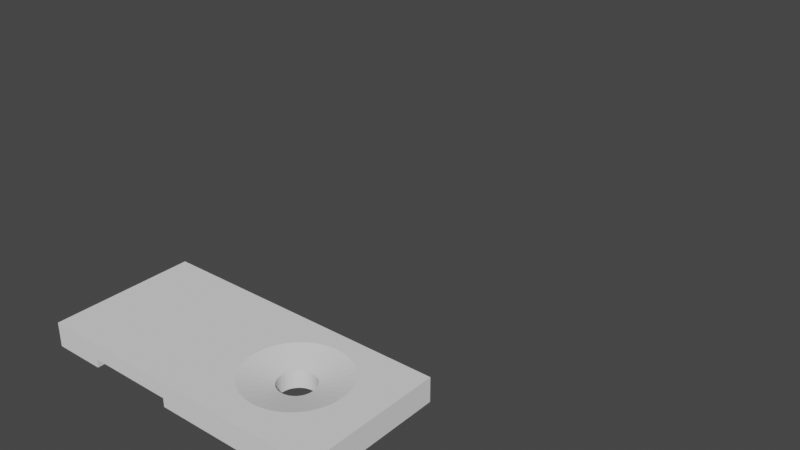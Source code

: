 # Source: presillas.blend  (saved by Blender 3.3.6; exported with 4.5.12 LTS)
import bpy
from mathutils import Matrix  # noqa: F401  (used for matrix-valued properties, if any)

bpy.ops.wm.read_factory_settings(use_empty=True)
scene = bpy.context.scene
scene.name = 'Scene'

# ---- collections
col_collection = bpy.data.collections.new('Collection'); scene.collection.children.link(col_collection)

# ---- world
world_world = bpy.data.worlds.new('World'); scene.world = world_world
world_world.use_nodes = True; world_world.node_tree.nodes.clear()
_N = world_world.node_tree.nodes; _L = world_world.node_tree.links
n0 = _N.new('ShaderNodeOutputWorld'); n0.name = 'World Output'; n0.location = (300, 300)
n1 = _N.new('ShaderNodeBackground'); n1.name = 'Background'; n1.location = (10, 300)
n1.inputs[0].default_value = (0.05088, 0.05088, 0.05088, 1.0)
_L.new(n1.outputs[0], n0.inputs[0])
n0.is_active_output = True
world_world.color = (0.05088, 0.05088, 0.05088)
world_world.use_sun_shadow = False
world_world.sun_shadow_jitter_overblur = 0.0

# ---- meshes
me_cube = bpy.data.meshes.new('Cube')
me_cube.from_pydata([], [], [])
_uv = me_cube.uv_layers.new(name='UVMap')
_uv.uv.foreach_set('vector', [])
me_cube.materials.append(None)
me_cube.update()
me_cube_005 = bpy.data.meshes.new('Cube.005')
me_cube_005.from_pydata([], [], [])
_uv = me_cube_005.uv_layers.new(name='UVMap')
_uv.uv.foreach_set('vector', [])
me_cube_005.materials.append(None)
me_cube_005.update()
me_cube_006 = bpy.data.meshes.new('Cube.006')
me_cube_006.from_pydata([(0.28, 0.01765, -0.2593), (0.2829, -0.01118, -0.2593), (0.2829, 0.04648, -0.2593), (0.3049, -0.06445, -0.2593), (0.3049, 0.09975, -0.2593), (0.2913, -0.0389, -0.2593), (0.2913, 0.0742, -0.2593), (0.3457, -0.1052, -0.2593), (0.3457, 0.1405, -0.2593), (0.399, -0.1273, -0.2593), (0.399, 0.1626, -0.2593), (0.3712, -0.1189, -0.2593), (0.3712, 0.1542, -0.2593), (0.3233, -0.08684, -0.2593), (0.3233, 0.1221, -0.2593), (0.4566, -0.1273, -0.2593), (0.4566, 0.1626, -0.2593), (0.5099, -0.1052, -0.2593), (0.5099, 0.1405, -0.2593), (0.4843, -0.1189, -0.2593), (0.4843, 0.1542, -0.2593), (0.5507, -0.06445, -0.2593), (0.5507, 0.09975, -0.2593), (0.5756, 0.01765, -0.2593), (0.5727, -0.01118, -0.2593), (0.5727, 0.04648, -0.2593), (0.5643, -0.0389, -0.2593), (0.5643, 0.0742, -0.2593), (0.5323, -0.08684, -0.2593), (0.5323, 0.1221, -0.2593), (0.4278, 0.1654, -0.2593), (0.4278, -0.1301, -0.2593), (0.0429, 0.1752, 0.1976), (0.1945, 0.3599, 0.1976), (0.3429, 0.4214, 0.1976), (0.2657, 0.398, 0.1976), (0.01157, 0.01765, 0.1976), (0.1945, -0.3247, 0.1976), (0.4232, -0.394, 0.1976), (0.5808, -0.3627, 0.1976), (0.5808, 0.398, 0.1976), (0.7144, -0.2735, 0.1976), (0.7144, 0.3088, 0.1976), (0.652, -0.3247, 0.1976), (0.8036, -0.1399, 0.1976), (0.827, -0.06267, 0.1976), (0.7655, -0.2111, 0.1976), (0.7655, 0.2464, 0.1976), (0.5036, -0.3861, 0.1976), (-0.9482, 0.5839, 0.02373), (-0.9482, -0.6153, 0.02373), (0.8349, 0.01765, 0.1976), (0.5036, 0.4214, 0.1976), (0.08095, 0.2464, 0.1976), (0.1321, 0.3088, 0.1976), (0.01948, -0.06267, 0.1976), (0.01948, 0.09796, 0.1976), (0.1321, -0.2735, 0.1976), (0.2657, -0.3627, 0.1976), (0.4232, 0.4293, 0.1976), (0.8036, 0.1752, 0.1976), (0.652, 0.3599, 0.1976), (0.827, 0.09796, 0.1976), (0.08095, -0.2111, 0.1976), (0.0429, -0.1399, 0.1976), (0.3429, -0.3861, 0.1976), (0.3049, 0.09975, 0.06252), (0.5507, -0.06445, 0.06252), (0.4278, -0.1301, 0.06252), (0.3457, 0.1405, 0.06252), (0.2913, -0.0389, 0.06252), (0.2913, 0.0742, 0.06252), (0.3233, 0.1221, 0.06252), (0.399, 0.1626, 0.06252), (0.28, 0.01765, 0.06252), (0.4843, 0.1542, 0.06252), (0.5323, -0.08684, 0.06252), (0.5643, -0.0389, 0.06252), (0.5727, -0.01118, 0.06252), (0.3712, 0.1542, 0.06252), (0.5507, 0.09975, 0.06252), (0.4566, 0.1626, 0.06252), (0.5099, 0.1405, 0.06252), (0.2829, -0.01118, 0.06252), (0.3049, -0.06445, 0.06252), (0.3457, -0.1052, 0.06252), (0.399, -0.1273, 0.06252), (0.4843, -0.1189, 0.06252), (0.5323, 0.1221, 0.06252), (0.5756, 0.01765, 0.06252), (0.5727, 0.04648, 0.06252), (0.5643, 0.0742, 0.06252), (0.3233, -0.08684, 0.06252), (0.3712, -0.1189, 0.06252), (0.4278, 0.1654, 0.06252), (0.5099, -0.1052, 0.06252), (0.4566, -0.1273, 0.06252), (0.2829, 0.04648, 0.06252), (-1.383, -0.6153, -0.2593), (-1.383, -0.6153, 0.02373), (-1.383, -0.6153, 0.1976), (-1.383, -0.6153, 0.08295), (-1.383, -0.6153, 0.08104), (-1.383, -0.6153, 0.1191), (-1.383, -0.6153, 0.1432), (-1.383, -0.6153, 0.08473), (-1.383, -0.6153, 0.1835), (-1.383, -0.6153, 0.1664), (-1.383, -0.6153, 0.1338), (-1.383, 0.5839, -0.2593), (-1.383, 0.5839, 0.1976), (-1.383, 0.5839, 0.08295), (-1.383, 0.5839, 0.1432), (-1.383, 0.5839, 0.1187), (-1.383, 0.5839, 0.1835), (-1.383, 0.5839, 0.1629), (-1.383, 0.5839, 0.1353), (-1.383, 0.5839, 0.08045), (-1.383, 0.5839, 0.0787), (1.133, -0.6153, -0.2593), (1.133, 0.5839, -0.2593), (1.133, 0.5839, 0.1976), (1.133, 0.5839, 0.1835), (1.133, 0.5839, 0.1629), (1.133, 0.5839, 0.1187), (1.133, 0.5839, 0.08045), (1.133, 0.5839, 0.0787), (1.133, 0.5839, 0.08295), (1.133, 0.5839, 0.1432), (1.133, 0.5839, 0.1353), (-0.2162, 0.5839, -0.2593), (-0.03052, 0.5839, -0.2593), (-0.2021, 0.5839, -0.2593), (-0.1618, 0.5839, -0.2593), (-0.1016, 0.5839, -0.2593), (-1.134, 0.5839, -0.2593), (-0.9482, 0.5839, -0.2593), (-1.063, 0.5839, -0.2593), (-1.003, 0.5839, -0.2593), (-0.9624, 0.5839, -0.2593), (-0.9482, 0.5839, 0.1976), (-0.9482, 0.5839, 0.08295), (-0.9482, 0.5839, 0.1432), (-0.9482, 0.5839, 0.1835), (-0.2162, 0.5839, 0.1976), (-0.2162, 0.5839, 0.02373), (-0.2162, 0.5839, 0.1835), (-0.2162, 0.5839, 0.1432), (-0.2162, 0.5839, 0.08295), (-0.9482, -0.6153, -0.2593), (-1.134, -0.6153, -0.2593), (-0.9624, -0.6153, -0.2593), (-1.003, -0.6153, -0.2593), (-1.063, -0.6153, -0.2593), (-0.03052, -0.6153, -0.2593), (-0.2162, -0.6153, -0.2593), (-0.1016, -0.6153, -0.2593), (-0.1618, -0.6153, -0.2593), (-0.2021, -0.6153, -0.2593), (-0.2162, -0.6153, 0.02373), (-0.2162, -0.6153, 0.1976), (-0.2162, -0.6153, 0.08295), (-0.2162, -0.6153, 0.1432), (-0.2162, -0.6153, 0.1835), (-0.9482, -0.6153, 0.1976), (-0.9482, -0.6153, 0.1835), (-0.9482, -0.6153, 0.1432), (-0.9482, -0.6153, 0.08295), (-1.383, -0.6153, -0.00542), (-1.383, 0.5839, -0.00542), (1.133, 0.5839, -0.00542), (1.133, -0.6153, -0.00542), (-0.2162, -0.6153, -0.09717), (-0.03052, -0.6153, 0.003636), (-0.2021, -0.6153, -0.08949), (-0.1618, -0.6153, -0.06764), (-0.1016, -0.6153, -0.03494), (-0.9482, -0.6153, -0.09717), (-1.134, -0.6153, 0.003636), (-0.9624, -0.6153, -0.08949), (-1.003, -0.6153, -0.06764), (-1.063, -0.6153, -0.03494), (-0.9482, 0.5839, -0.09717), (-1.134, 0.5839, 0.003636), (-0.9624, 0.5839, -0.08949), (-1.003, 0.5839, -0.06764), (-1.063, 0.5839, -0.03494), (-0.2162, 0.5839, -0.09717), (-0.03052, 0.5839, 0.003636), (-0.2021, 0.5839, -0.08949), (-0.1618, 0.5839, -0.06764), (-0.1016, 0.5839, -0.03494), (1.133, 0.5839, 0.02373), (-1.383, 0.5839, 0.02373), (1.133, -0.6153, 0.1976), (1.133, -0.6153, 0.08295), (1.133, -0.6153, 0.1432), (1.133, -0.6153, 0.08045), (1.133, -0.6153, 0.1353), (1.133, -0.6153, 0.1187), (1.133, -0.6153, 0.1835), (1.133, -0.6153, 0.1629), (1.133, -0.6153, 0.02373), (1.133, -0.6153, 0.0787)], [], [(109, 169, 183, 135), (172, 187, 130, 155), (29, 120, 119, 28, 21, 26, 24, 23, 25, 27, 22), (119, 171, 173, 154), (42, 121, 144, 160, 194, 41, 43, 39, 48, 38, 65, 58, 37, 57, 63, 64, 55, 36, 56, 32, 53, 54, 33, 35, 34, 59, 52, 40, 61), (140, 110, 100, 164), (168, 99, 193, 169), (120, 170, 171, 119), (144, 140, 164, 160), (177, 149, 136, 182), (183, 49, 145, 188), (131, 188, 170, 120), (109, 135, 137, 138, 139, 136, 149, 151, 152, 153, 150, 98), (28, 119, 154, 156, 157, 158, 155, 130, 132, 133, 134, 131, 120, 29, 18, 20, 16, 30, 10, 12, 8, 14, 4, 6, 2, 0, 1, 5, 3, 13, 7, 11, 9, 31, 15, 19, 17), (150, 178, 168, 98), (94, 30, 16, 81), (81, 16, 20, 75), (75, 20, 18, 82), (82, 18, 29, 88), (88, 80, 47, 42), (80, 91, 60, 47), (91, 90, 62, 60), (90, 89, 51, 62), (89, 78, 45, 51), (78, 77, 44, 45), (77, 67, 46, 44), (67, 76, 41, 46), (76, 95, 43, 41), (95, 87, 39, 43), (87, 96, 48, 39), (96, 68, 38, 48), (68, 86, 65, 38), (86, 93, 58, 65), (93, 85, 37, 58), (85, 92, 57, 37), (92, 13, 3, 84), (84, 3, 5, 70), (70, 5, 1, 83), (83, 1, 0, 74), (74, 0, 2, 97), (97, 2, 6, 71), (71, 6, 4, 66), (66, 4, 14, 72), (72, 14, 8, 69), (69, 8, 12, 79), (79, 12, 10, 73), (73, 10, 30, 94), (170, 192, 202, 171), (172, 177, 182, 187), (173, 159, 50, 178), (169, 193, 49, 183), (188, 145, 192, 170), (171, 202, 159, 173), (178, 50, 99, 168), (34, 73, 94, 59), (35, 79, 73, 34), (33, 69, 79, 35), (54, 72, 69, 33), (53, 66, 72, 54), (32, 71, 66, 53), (56, 97, 71, 32), (36, 74, 97, 56), (55, 83, 74, 36), (64, 70, 83, 55), (63, 84, 70, 64), (57, 92, 84, 63), (7, 13, 92, 85), (11, 7, 85, 93), (9, 11, 93, 86), (31, 9, 86, 68), (15, 31, 68, 96), (19, 15, 96, 87), (17, 19, 87, 95), (28, 17, 95, 76), (21, 28, 76, 67), (26, 21, 67, 77), (24, 26, 77, 78), (23, 24, 78, 89), (25, 23, 89, 90), (27, 25, 90, 91), (22, 27, 91, 80), (29, 22, 80, 88), (61, 82, 88, 42), (40, 75, 82, 61), (52, 81, 75, 40), (59, 94, 81, 52), (41, 194, 121, 42, 47, 60, 62, 51, 45, 44, 46), (99, 105, 101), (99, 102, 105), (101, 105, 108, 104), (105, 102, 103, 108), (106, 104, 108, 107), (193, 111, 117), (111, 112, 116, 117), (193, 117, 118), (114, 112, 116, 115), (117, 118, 113, 116), (122, 128, 129, 123), (192, 125, 127), (192, 126, 125), (127, 125, 129, 128), (125, 126, 124, 129), (202, 195, 197), (195, 196, 198, 197), (202, 197, 203), (197, 198, 199, 203), (200, 196, 198, 201), (140, 144, 146, 143), (143, 146, 147, 142), (142, 147, 148, 141), (141, 148, 145, 49), (130, 187, 189, 132), (132, 189, 190, 133), (133, 190, 191, 134), (134, 191, 188, 131), (160, 164, 165, 163), (163, 165, 166, 162), (162, 166, 167, 161), (161, 167, 50, 159), (149, 177, 179, 151), (151, 179, 180, 152), (152, 180, 181, 153), (153, 181, 178, 150), (100, 110, 114, 106), (106, 114, 112, 104), (104, 112, 111, 101), (101, 111, 193, 99), (110, 140, 143, 114), (114, 143, 142, 112), (112, 142, 141, 111), (111, 141, 49, 193), (192, 145, 148, 127), (127, 148, 147, 128), (128, 147, 146, 122), (122, 146, 144, 121), (99, 50, 167, 101), (101, 167, 166, 104), (104, 166, 165, 106), (106, 165, 164, 100), (183, 188, 191, 186), (186, 191, 190, 185), (185, 190, 189, 184), (184, 189, 187, 182), (173, 178, 181, 176), (176, 181, 180, 175), (175, 180, 179, 174), (174, 179, 177, 172), (135, 183, 186, 137), (137, 186, 185, 138), (138, 185, 184, 139), (139, 184, 182, 136), (154, 173, 176, 156), (156, 176, 175, 157), (157, 175, 174, 158), (158, 174, 172, 155), (202, 192, 127, 195), (195, 127, 128, 196), (196, 128, 122, 200), (200, 122, 121, 194), (194, 160, 163, 200), (200, 163, 162, 196), (196, 162, 161, 195), (195, 161, 159, 202), (98, 168, 169, 109)])
_uv = me_cube_006.uv_layers.new(name='UVMap')
_uv.uv.foreach_set('vector', [0.375, 0.2721, 0.5, 0.2721, 0.5777, 0.3112, 0.375, 0.3112, 0.5, 0.7946, 0.5, 0.4554, 0.2994, 0.531, 0.3673, 0.8024, 0.3485, 0.603, 0.375, 0.5232, 0.3713, 0.7343, 0.3485, 0.6384, 0.3493, 0.6346, 0.3499, 0.6303, 0.3503, 0.6256, 0.3504, 0.6207, 0.3503, 0.6158, 0.3499, 0.6111, 0.3493, 0.6068, 0.375, 0.7574, 0.5, 0.7574, 0.5777, 0.8259, 0.375, 0.8259, 0.6515, 0.603, 0.6319, 0.5267, 0.7083, 0.5221, 0.7083, 0.7262, 0.6318, 0.7212, 0.6515, 0.6384, 0.6525, 0.6415, 0.6536, 0.6438, 0.6549, 0.6452, 0.6562, 0.6457, 0.6574, 0.6452, 0.6587, 0.6438, 0.6598, 0.6415, 0.6608, 0.6384, 0.6616, 0.6346, 0.6623, 0.6303, 0.6626, 0.6256, 0.6628, 0.6207, 0.6626, 0.6158, 0.6623, 0.6111, 0.6616, 0.6068, 0.6608, 0.603, 0.6598, 0.5999, 0.6587, 0.5976, 0.6574, 0.5962, 0.6562, 0.5957, 0.6549, 0.5962, 0.6536, 0.5976, 0.6525, 0.5999, 0.7917, 0.5222, 0.8529, 0.5223, 0.8529, 0.7263, 0.7917, 0.7262, 0.5, 0.02321, 0.5625, 0.02321, 0.5625, 0.2268, 0.5, 0.2268, 0.375, 0.5232, 0.5, 0.5232, 0.5, 0.7268, 0.375, 0.7268, 0.7083, 0.5221, 0.7917, 0.5222, 0.7917, 0.7262, 0.7083, 0.7262, 0.5, 0.8625, 0.3595, 0.878, 0.2238, 0.5387, 0.5, 0.3875, 0.5426, 0.3122, 0.5625, 0.3333, 0.5625, 0.4167, 0.5426, 0.4378, 0.375, 0.4241, 0.5777, 0.4241, 0.5, 0.4926, 0.375, 0.4926, 0.1471, 0.5, 0.1862, 0.5, 0.1947, 0.5018, 0.2018, 0.5068, 0.2066, 0.5143, 0.2083, 0.5232, 0.2083, 0.7268, 0.2066, 0.7357, 0.2018, 0.7432, 0.1947, 0.7482, 0.1862, 0.75, 0.125, 0.7268, 0.3485, 0.6384, 0.3676, 0.75, 0.2991, 0.75, 0.2963, 0.7482, 0.2939, 0.7432, 0.2923, 0.7357, 0.2917, 0.7268, 0.2917, 0.5232, 0.2923, 0.5143, 0.2939, 0.5068, 0.2963, 0.5018, 0.2991, 0.5, 0.3711, 0.515, 0.3485, 0.603, 0.3475, 0.5999, 0.3464, 0.5976, 0.3451, 0.5962, 0.3438, 0.5957, 0.3426, 0.5962, 0.3413, 0.5976, 0.3402, 0.5999, 0.3392, 0.603, 0.3384, 0.6068, 0.3377, 0.6111, 0.3374, 0.6158, 0.3372, 0.6207, 0.3374, 0.6256, 0.3377, 0.6303, 0.3384, 0.6346, 0.3392, 0.6384, 0.3402, 0.6415, 0.3413, 0.6438, 0.3426, 0.6452, 0.3438, 0.6457, 0.3451, 0.6452, 0.3464, 0.6438, 0.3475, 0.6415, 0.375, 0.9388, 0.5777, 0.9388, 0.5, 0.9779, 0.375, 0.9779, 1.0, 0.8376, 1.0, 0.6606, 0.9688, 0.6606, 0.9688, 0.8376, 0.9688, 0.8376, 0.9688, 0.6606, 0.9375, 0.6606, 0.9375, 0.8376, 0.9375, 0.8376, 0.9375, 0.6606, 0.9062, 0.6606, 0.9062, 0.8376, 0.9062, 0.8376, 0.9062, 0.6606, 0.875, 0.6606, 0.875, 0.8376, 0.875, 0.8376, 0.8438, 0.8376, 0.8438, 0.8714, 0.875, 0.8714, 0.8438, 0.8376, 0.8125, 0.8376, 0.8125, 0.8714, 0.8438, 0.8714, 0.8125, 0.8376, 0.7812, 0.8376, 0.7812, 0.8714, 0.8125, 0.8714, 0.7812, 0.8376, 0.75, 0.8376, 0.75, 0.8714, 0.7812, 0.8714, 0.75, 0.8376, 0.7188, 0.8376, 0.7188, 0.8714, 0.75, 0.8714, 0.7188, 0.8376, 0.6875, 0.8376, 0.6875, 0.8714, 0.7188, 0.8714, 0.6875, 0.8376, 0.6562, 0.8376, 0.6562, 0.8714, 0.6875, 0.8714, 0.6562, 0.8376, 0.625, 0.8376, 0.625, 0.8714, 0.6562, 0.8714, 0.625, 0.8376, 0.5938, 0.8376, 0.5938, 0.8714, 0.625, 0.8714, 0.5938, 0.8376, 0.5625, 0.8376, 0.5625, 0.8714, 0.5938, 0.8714, 0.5625, 0.8376, 0.5312, 0.8376, 0.5312, 0.8714, 0.5625, 0.8714, 0.5312, 0.8376, 0.5, 0.8376, 0.5, 0.8714, 0.5312, 0.8714, 0.5, 0.8376, 0.4688, 0.8376, 0.4688, 0.8714, 0.5, 0.8714, 0.4688, 0.8376, 0.4375, 0.8376, 0.4375, 0.8714, 0.4688, 0.8714, 0.4375, 0.8376, 0.4063, 0.8376, 0.4062, 0.8714, 0.4375, 0.8714, 0.4063, 0.8376, 0.375, 0.8376, 0.375, 0.8714, 0.4062, 0.8714, 0.375, 0.8376, 0.375, 0.6606, 0.3438, 0.6606, 0.3438, 0.8376, 0.3438, 0.8376, 0.3438, 0.6606, 0.3125, 0.6606, 0.3125, 0.8376, 0.3125, 0.8376, 0.3125, 0.6606, 0.2812, 0.6606, 0.2812, 0.8376, 0.2812, 0.8376, 0.2812, 0.6606, 0.25, 0.6606, 0.25, 0.8376, 0.25, 0.8376, 0.25, 0.6606, 0.2188, 0.6606, 0.2188, 0.8376, 0.2188, 0.8376, 0.2188, 0.6606, 0.1875, 0.6606, 0.1875, 0.8376, 0.1875, 0.8376, 0.1875, 0.6606, 0.1562, 0.6606, 0.1562, 0.8376, 0.1562, 0.8376, 0.1562, 0.6606, 0.125, 0.6606, 0.125, 0.8376, 0.125, 0.8376, 0.125, 0.6606, 0.09375, 0.6606, 0.09375, 0.8376, 0.09375, 0.8376, 0.09375, 0.6606, 0.0625, 0.6606, 0.0625, 0.8376, 0.0625, 0.8376, 0.0625, 0.6606, 0.03125, 0.6606, 0.03125, 0.8376, 0.03125, 0.8376, 0.03125, 0.6606, 0.0, 0.6606, 0.0, 0.8376, 0.5, 0.5232, 0.5625, 0.5232, 0.5625, 0.7268, 0.5, 0.7268, 0.5, 0.7946, 0.5, 0.8625, 0.5, 0.3875, 0.5, 0.4554, 0.5426, 0.8122, 0.5625, 0.8333, 0.5625, 0.9167, 0.5426, 0.9378, 0.5, 0.2721, 0.5625, 0.2721, 0.5625, 0.3333, 0.5426, 0.3112, 0.5426, 0.4241, 0.5625, 0.4167, 0.5625, 0.4926, 0.5, 0.4926, 0.5, 0.7574, 0.5625, 0.7574, 0.5625, 0.8333, 0.5426, 0.8259, 0.5426, 0.9388, 0.5625, 0.9167, 0.5625, 0.9779, 0.5, 0.9779, 0.03125, 0.8714, 0.03125, 0.8376, 0.0, 0.8376, 0.0, 0.8714, 0.0625, 0.8714, 0.0625, 0.8376, 0.03125, 0.8376, 0.03125, 0.8714, 0.09375, 0.8714, 0.09375, 0.8376, 0.0625, 0.8376, 0.0625, 0.8714, 0.125, 0.8714, 0.125, 0.8376, 0.09375, 0.8376, 0.09375, 0.8714, 0.1562, 0.8714, 0.1562, 0.8376, 0.125, 0.8376, 0.125, 0.8714, 0.1875, 0.8714, 0.1875, 0.8376, 0.1562, 0.8376, 0.1562, 0.8714, 0.2188, 0.8714, 0.2188, 0.8376, 0.1875, 0.8376, 0.1875, 0.8714, 0.25, 0.8714, 0.25, 0.8376, 0.2188, 0.8376, 0.2188, 0.8714, 0.2812, 0.8714, 0.2812, 0.8376, 0.25, 0.8376, 0.25, 0.8714, 0.3125, 0.8714, 0.3125, 0.8376, 0.2812, 0.8376, 0.2812, 0.8714, 0.3438, 0.8714, 0.3438, 0.8376, 0.3125, 0.8376, 0.3125, 0.8714, 0.375, 0.8714, 0.375, 0.8376, 0.3438, 0.8376, 0.3438, 0.8714, 0.4062, 0.6606, 0.375, 0.6606, 0.375, 0.8376, 0.4063, 0.8376, 0.4375, 0.6606, 0.4062, 0.6606, 0.4063, 0.8376, 0.4375, 0.8376, 0.4688, 0.6606, 0.4375, 0.6606, 0.4375, 0.8376, 0.4688, 0.8376, 0.5, 0.6606, 0.4688, 0.6606, 0.4688, 0.8376, 0.5, 0.8376, 0.5312, 0.6606, 0.5, 0.6606, 0.5, 0.8376, 0.5312, 0.8376, 0.5625, 0.6606, 0.5312, 0.6606, 0.5312, 0.8376, 0.5625, 0.8376, 0.5938, 0.6606, 0.5625, 0.6606, 0.5625, 0.8376, 0.5938, 0.8376, 0.625, 0.6606, 0.5938, 0.6606, 0.5938, 0.8376, 0.625, 0.8376, 0.6562, 0.6606, 0.625, 0.6606, 0.625, 0.8376, 0.6562, 0.8376, 0.6875, 0.6606, 0.6562, 0.6606, 0.6562, 0.8376, 0.6875, 0.8376, 0.7188, 0.6606, 0.6875, 0.6606, 0.6875, 0.8376, 0.7188, 0.8376, 0.75, 0.6606, 0.7188, 0.6606, 0.7188, 0.8376, 0.75, 0.8376, 0.7812, 0.6606, 0.75, 0.6606, 0.75, 0.8376, 0.7812, 0.8376, 0.8125, 0.6606, 0.7812, 0.6606, 0.7812, 0.8376, 0.8125, 0.8376, 0.8438, 0.6606, 0.8125, 0.6606, 0.8125, 0.8376, 0.8438, 0.8376, 0.875, 0.6606, 0.8438, 0.6606, 0.8438, 0.8376, 0.875, 0.8376, 0.9062, 0.8714, 0.9062, 0.8376, 0.875, 0.8376, 0.875, 0.8714, 0.9375, 0.8714, 0.9375, 0.8376, 0.9062, 0.8376, 0.9062, 0.8714, 0.9688, 0.8714, 0.9688, 0.8376, 0.9375, 0.8376, 0.9375, 0.8714, 1.0, 0.8714, 1.0, 0.8376, 0.9688, 0.8376, 0.9688, 0.8714, 0.6515, 0.6384, 0.6318, 0.7212, 0.6319, 0.5267, 0.6515, 0.603, 0.6507, 0.6068, 0.6501, 0.6111, 0.6497, 0.6158, 0.6496, 0.6207, 0.6497, 0.6256, 0.6501, 0.6303, 0.6507, 0.6346, 0.5824, 0.01425, 0.5991, 0.01415, 0.5987, 0.02333, 0.5824, 0.0, 0.5982, 0.0, 0.5991, 0.01415, 0.5987, 0.02333, 0.5991, 0.01415, 0.625, 0.01473, 0.625, 0.02347, 0.5991, 0.01415, 0.5982, 0.0, 0.607, 0.0, 0.625, 0.01473, 0.8613, 0.7264, 0.875, 0.7265, 0.875, 0.7353, 0.8615, 0.7356, 0.5824, 0.2268, 0.5987, 0.227, 0.5981, 0.2355, 0.5987, 0.227, 0.625, 0.2273, 0.625, 0.2354, 0.5981, 0.2355, 0.5824, 0.2357, 0.5981, 0.2355, 0.5977, 0.25, 0.8529, 0.5137, 0.8529, 0.5, 0.8608, 0.5, 0.861, 0.5142, 0.5981, 0.264, 0.5977, 0.25, 0.6069, 0.25, 0.625, 0.2642, 0.6293, 0.525, 0.625, 0.5226, 0.625, 0.5144, 0.6293, 0.517, 0.5824, 0.5143, 0.5981, 0.5144, 0.5987, 0.5229, 0.5824, 0.5, 0.5977, 0.5, 0.5981, 0.5144, 0.5987, 0.5229, 0.5981, 0.5144, 0.625, 0.5144, 0.625, 0.5226, 0.5981, 0.5144, 0.5977, 0.5, 0.619, 0.5021, 0.625, 0.5144, 0.5824, 0.7268, 0.5987, 0.7266, 0.5981, 0.7352, 0.5987, 0.7266, 0.625, 0.7264, 0.6244, 0.7337, 0.5981, 0.7352, 0.5824, 0.7357, 0.5981, 0.7352, 0.5977, 0.75, 0.5981, 0.7352, 0.6244, 0.7337, 0.62, 0.7467, 0.5977, 0.75, 0.6322, 0.7321, 0.6326, 0.75, 0.6299, 0.75, 0.6293, 0.732, 0.7917, 0.5222, 0.7083, 0.5221, 0.7083, 0.5136, 0.7917, 0.5137, 0.7917, 0.5137, 0.7083, 0.5136, 0.7083, 0.5, 0.7917, 0.5, 0.625, 0.3333, 0.625, 0.4167, 0.5987, 0.4167, 0.5987, 0.3333, 0.5987, 0.3333, 0.5987, 0.4167, 0.5824, 0.4167, 0.5824, 0.3333, 0.2994, 0.531, 0.5, 0.4554, 0.5094, 0.437, 0.2964, 0.5191, 0.2964, 0.5191, 0.5094, 0.437, 0.5, 0.4167, 0.2917, 0.5, 0.375, 0.4167, 0.5, 0.4167, 0.548, 0.4213, 0.375, 0.4213, 0.375, 0.4213, 0.548, 0.4213, 0.5777, 0.4241, 0.375, 0.4241, 0.7083, 0.7262, 0.7917, 0.7262, 0.7917, 0.7353, 0.7083, 0.7353, 0.7083, 0.7353, 0.7917, 0.7353, 0.7917, 0.75, 0.7083, 0.75, 0.625, 0.8333, 0.625, 0.9167, 0.5987, 0.9167, 0.5987, 0.8333, 0.5987, 0.8333, 0.5987, 0.9167, 0.5824, 0.9167, 0.5824, 0.8333, 0.3595, 0.878, 0.5, 0.8625, 0.5034, 0.8833, 0.3654, 0.8928, 0.3654, 0.8928, 0.5034, 0.8833, 0.5, 0.9167, 0.375, 0.9167, 0.375, 0.9167, 0.5, 0.9167, 0.5371, 0.93, 0.375, 0.9303, 0.375, 0.9303, 0.5371, 0.93, 0.5777, 0.9388, 0.375, 0.9388, 0.8529, 0.7263, 0.8529, 0.5223, 0.8613, 0.5225, 0.8613, 0.7264, 0.8613, 0.7264, 0.8613, 0.5225, 0.875, 0.5227, 0.875, 0.7265, 0.625, 0.02347, 0.625, 0.2273, 0.5987, 0.227, 0.5987, 0.02333, 0.5987, 0.02333, 0.5987, 0.227, 0.5824, 0.2268, 0.5824, 0.02321, 0.8529, 0.5223, 0.7917, 0.5222, 0.7917, 0.5137, 0.8529, 0.5137, 0.8529, 0.5137, 0.7917, 0.5137, 0.7917, 0.5, 0.8529, 0.5, 0.625, 0.2721, 0.625, 0.3333, 0.5987, 0.3333, 0.5987, 0.2721, 0.5987, 0.2721, 0.5987, 0.3333, 0.5824, 0.3333, 0.5824, 0.2721, 0.5824, 0.4926, 0.5824, 0.4167, 0.5987, 0.4167, 0.5987, 0.4925, 0.5987, 0.4925, 0.5987, 0.4167, 0.625, 0.4167, 0.625, 0.4924, 0.6326, 0.5, 0.7083, 0.5, 0.7083, 0.5136, 0.6323, 0.5167, 0.6323, 0.5167, 0.7083, 0.5136, 0.7083, 0.5221, 0.6319, 0.5267, 0.5824, 0.9779, 0.5824, 0.9167, 0.5987, 0.9167, 0.5987, 0.9779, 0.5987, 0.9779, 0.5987, 0.9167, 0.625, 0.9167, 0.625, 0.9779, 0.8529, 0.75, 0.7917, 0.75, 0.7917, 0.7353, 0.8529, 0.7353, 0.8529, 0.7353, 0.7917, 0.7353, 0.7917, 0.7262, 0.8529, 0.7263, 0.5426, 0.3122, 0.5426, 0.4378, 0.5263, 0.4297, 0.5263, 0.3203, 0.5263, 0.3203, 0.5263, 0.4297, 0.5, 0.4167, 0.5, 0.3333, 0.5, 0.3333, 0.5, 0.4167, 0.5, 0.4415, 0.5, 0.3658, 0.5, 0.3658, 0.5, 0.4415, 0.5, 0.4554, 0.5, 0.3875, 0.5426, 0.8122, 0.5426, 0.9378, 0.5371, 0.93, 0.5371, 0.8245, 0.5371, 0.8245, 0.5371, 0.93, 0.5, 0.9167, 0.5, 0.8333, 0.5, 0.8333, 0.5, 0.9167, 0.5034, 0.8833, 0.5032, 0.8087, 0.5032, 0.8087, 0.5034, 0.8833, 0.5, 0.8625, 0.5, 0.7946, 0.375, 0.3112, 0.5777, 0.3112, 0.548, 0.3197, 0.375, 0.3197, 0.375, 0.3197, 0.548, 0.3197, 0.5, 0.3333, 0.375, 0.3333, 0.2083, 0.5, 0.5, 0.3333, 0.5129, 0.3597, 0.2179, 0.5239, 0.2179, 0.5239, 0.5129, 0.3597, 0.5, 0.3875, 0.2238, 0.5387, 0.375, 0.8259, 0.5777, 0.8259, 0.5371, 0.8245, 0.375, 0.8287, 0.375, 0.8287, 0.5371, 0.8245, 0.5, 0.8333, 0.375, 0.8333, 0.375, 0.8333, 0.5, 0.8333, 0.5032, 0.8087, 0.3702, 0.8142, 0.3702, 0.8142, 0.5032, 0.8087, 0.5, 0.7946, 0.3673, 0.8024, 0.5824, 0.7268, 0.5824, 0.5232, 0.5987, 0.5229, 0.5987, 0.7266, 0.5987, 0.7266, 0.5987, 0.5229, 0.625, 0.5226, 0.625, 0.7264, 0.625, 0.7264, 0.625, 0.5226, 0.6293, 0.525, 0.6292, 0.7235, 0.6292, 0.7235, 0.6293, 0.525, 0.6319, 0.5267, 0.6318, 0.7212, 0.6318, 0.7212, 0.7083, 0.7262, 0.7083, 0.7353, 0.6322, 0.7321, 0.6322, 0.7321, 0.7083, 0.7353, 0.7083, 0.75, 0.6326, 0.75, 0.625, 0.7576, 0.625, 0.8333, 0.5987, 0.8333, 0.5987, 0.7575, 0.5987, 0.7575, 0.5987, 0.8333, 0.5824, 0.8333, 0.5824, 0.7574, 0.375, 0.02321, 0.5, 0.02321, 0.5, 0.2268, 0.375, 0.2268])
me_cube_006.materials.append(None)
me_cube_006.update()

# ---- objects
ob_cube = bpy.data.objects.new('Cube', me_cube)
ob_cube_001 = bpy.data.objects.new('Cube.001', me_cube_005)
ob_cube_002 = bpy.data.objects.new('Cube.002', me_cube_006)

# ---- transforms, parenting, visibility, modifiers, constraints
ob_cube.location = (0.0, 0.0, 0.9672)
ob_cube_001.location = (0.0, -2.089, 0.9672)
ob_cube_002.location = (0.3895, -4.161, 0.1295)
ob_cube_002.scale = (1.0, 1.0, 0.4442)

# ---- collection membership
col_collection.objects.link(ob_cube)
col_collection.objects.link(ob_cube_001)
col_collection.objects.link(ob_cube_002)

# ---- scene / render settings (as saved in the file)
scene.frame_start = 1; scene.frame_end = 250; scene.frame_set(1)
scene.render.engine = 'BLENDER_EEVEE_NEXT'
scene.cycles.sampling_pattern = 'TABULATED_SOBOL'
scene.cycles.use_light_tree = False
scene.view_settings.view_transform = 'Filmic'
scene.unit_settings.scale_length = 0.01
bpy.context.view_layer.update()

# ---- added for rendering (the .blend has no active camera and no usable light): camera, sun
cam_auto = bpy.data.cameras.new('AutoCamera')
cam_auto.lens = 50.0
cam_auto.sensor_width = 36.0
cam_auto.clip_end = 1000.0
ob_auto_camera = bpy.data.objects.new('AutoCamera', cam_auto)
scene.collection.objects.link(ob_auto_camera)
ob_auto_camera.location = (5.33616, -8.47369, 4.54793)
ob_auto_camera.rotation_euler = (1.09748, -7.21219e-08, 0.694738)
scene.camera = ob_auto_camera
light_auto_sun = bpy.data.lights.new('AutoSun', 'SUN')
light_auto_sun.energy = 3.0
light_auto_sun.angle = 0.0523599
ob_auto_sun = bpy.data.objects.new('AutoSun', light_auto_sun)
scene.collection.objects.link(ob_auto_sun)
ob_auto_sun.rotation_euler = (0.872665, 0.174533, 0.523599)
bpy.context.view_layer.update()
